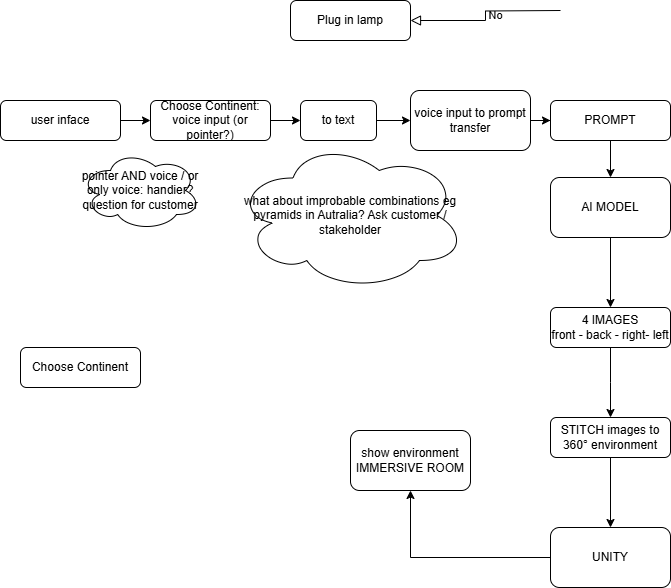

The diagram above was exported from draw.io. Its source (the exported page's mxGraphModel, read from the mxfile embedded in the PNG):
<mxGraphModel dx="954" dy="558" grid="1" gridSize="10" guides="1" tooltips="1" connect="1" arrows="1" fold="1" page="1" pageScale="1" pageWidth="827" pageHeight="1169" math="0" shadow="0">
  <root>
    <mxCell id="WIyWlLk6GJQsqaUBKTNV-0" />
    <mxCell id="WIyWlLk6GJQsqaUBKTNV-1" parent="WIyWlLk6GJQsqaUBKTNV-0" />
    <mxCell id="WIyWlLk6GJQsqaUBKTNV-3" value="user inface" style="rounded=1;whiteSpace=wrap;html=1;fontSize=12;glass=0;strokeWidth=1;shadow=0;" parent="WIyWlLk6GJQsqaUBKTNV-1" vertex="1">
      <mxGeometry x="30" y="290" width="120" height="40" as="geometry" />
    </mxCell>
    <mxCell id="WIyWlLk6GJQsqaUBKTNV-5" value="No" style="edgeStyle=orthogonalEdgeStyle;rounded=0;html=1;jettySize=auto;orthogonalLoop=1;fontSize=11;endArrow=block;endFill=0;endSize=8;strokeWidth=1;shadow=0;labelBackgroundColor=none;" parent="WIyWlLk6GJQsqaUBKTNV-1" target="WIyWlLk6GJQsqaUBKTNV-7" edge="1">
      <mxGeometry y="10" relative="1" as="geometry">
        <mxPoint as="offset" />
        <mxPoint x="590" y="200" as="sourcePoint" />
      </mxGeometry>
    </mxCell>
    <mxCell id="WIyWlLk6GJQsqaUBKTNV-7" value="Plug in lamp" style="rounded=1;whiteSpace=wrap;html=1;fontSize=12;glass=0;strokeWidth=1;shadow=0;" parent="WIyWlLk6GJQsqaUBKTNV-1" vertex="1">
      <mxGeometry x="320" y="190" width="120" height="40" as="geometry" />
    </mxCell>
    <mxCell id="3KMoW4G7oKQ6OtFarOb6-8" value="" style="edgeStyle=orthogonalEdgeStyle;rounded=0;orthogonalLoop=1;jettySize=auto;html=1;" edge="1" parent="WIyWlLk6GJQsqaUBKTNV-1" source="WIyWlLk6GJQsqaUBKTNV-11">
      <mxGeometry relative="1" as="geometry">
        <mxPoint x="640" y="607" as="targetPoint" />
      </mxGeometry>
    </mxCell>
    <mxCell id="WIyWlLk6GJQsqaUBKTNV-11" value="4 IMAGES&lt;div&gt;front - back - right- left&lt;/div&gt;" style="rounded=1;whiteSpace=wrap;html=1;fontSize=12;glass=0;strokeWidth=1;shadow=0;" parent="WIyWlLk6GJQsqaUBKTNV-1" vertex="1">
      <mxGeometry x="580" y="497" width="120" height="40" as="geometry" />
    </mxCell>
    <mxCell id="3KMoW4G7oKQ6OtFarOb6-5" value="" style="edgeStyle=orthogonalEdgeStyle;rounded=0;orthogonalLoop=1;jettySize=auto;html=1;" edge="1" parent="WIyWlLk6GJQsqaUBKTNV-1" source="WIyWlLk6GJQsqaUBKTNV-12" target="3KMoW4G7oKQ6OtFarOb6-4">
      <mxGeometry relative="1" as="geometry" />
    </mxCell>
    <mxCell id="WIyWlLk6GJQsqaUBKTNV-12" value="PROMPT" style="rounded=1;whiteSpace=wrap;html=1;fontSize=12;glass=0;strokeWidth=1;shadow=0;" parent="WIyWlLk6GJQsqaUBKTNV-1" vertex="1">
      <mxGeometry x="580" y="290" width="120" height="40" as="geometry" />
    </mxCell>
    <mxCell id="3KMoW4G7oKQ6OtFarOb6-16" value="" style="edgeStyle=orthogonalEdgeStyle;rounded=0;orthogonalLoop=1;jettySize=auto;html=1;" edge="1" parent="WIyWlLk6GJQsqaUBKTNV-1" source="3KMoW4G7oKQ6OtFarOb6-19" target="3KMoW4G7oKQ6OtFarOb6-15">
      <mxGeometry relative="1" as="geometry" />
    </mxCell>
    <mxCell id="3KMoW4G7oKQ6OtFarOb6-1" value="Choose Continent: voice input (or pointer?)" style="rounded=1;whiteSpace=wrap;html=1;fontSize=12;glass=0;strokeWidth=1;shadow=0;" vertex="1" parent="WIyWlLk6GJQsqaUBKTNV-1">
      <mxGeometry x="180" y="290" width="120" height="40" as="geometry" />
    </mxCell>
    <mxCell id="3KMoW4G7oKQ6OtFarOb6-6" value="" style="edgeStyle=orthogonalEdgeStyle;rounded=0;orthogonalLoop=1;jettySize=auto;html=1;" edge="1" parent="WIyWlLk6GJQsqaUBKTNV-1" source="3KMoW4G7oKQ6OtFarOb6-4" target="WIyWlLk6GJQsqaUBKTNV-11">
      <mxGeometry relative="1" as="geometry" />
    </mxCell>
    <mxCell id="3KMoW4G7oKQ6OtFarOb6-4" value="AI MODEL" style="whiteSpace=wrap;html=1;rounded=1;glass=0;strokeWidth=1;shadow=0;" vertex="1" parent="WIyWlLk6GJQsqaUBKTNV-1">
      <mxGeometry x="580" y="367" width="120" height="60" as="geometry" />
    </mxCell>
    <mxCell id="3KMoW4G7oKQ6OtFarOb6-11" value="" style="edgeStyle=orthogonalEdgeStyle;rounded=0;orthogonalLoop=1;jettySize=auto;html=1;" edge="1" parent="WIyWlLk6GJQsqaUBKTNV-1" source="3KMoW4G7oKQ6OtFarOb6-9" target="3KMoW4G7oKQ6OtFarOb6-10">
      <mxGeometry relative="1" as="geometry" />
    </mxCell>
    <mxCell id="3KMoW4G7oKQ6OtFarOb6-9" value="STITCH images to 360° environment" style="rounded=1;whiteSpace=wrap;html=1;fontSize=12;glass=0;strokeWidth=1;shadow=0;" vertex="1" parent="WIyWlLk6GJQsqaUBKTNV-1">
      <mxGeometry x="580" y="607" width="120" height="40" as="geometry" />
    </mxCell>
    <mxCell id="3KMoW4G7oKQ6OtFarOb6-13" value="" style="edgeStyle=orthogonalEdgeStyle;rounded=0;orthogonalLoop=1;jettySize=auto;html=1;" edge="1" parent="WIyWlLk6GJQsqaUBKTNV-1" source="3KMoW4G7oKQ6OtFarOb6-10" target="3KMoW4G7oKQ6OtFarOb6-12">
      <mxGeometry relative="1" as="geometry" />
    </mxCell>
    <mxCell id="3KMoW4G7oKQ6OtFarOb6-10" value="UNITY" style="whiteSpace=wrap;html=1;rounded=1;glass=0;strokeWidth=1;shadow=0;" vertex="1" parent="WIyWlLk6GJQsqaUBKTNV-1">
      <mxGeometry x="580" y="717" width="120" height="60" as="geometry" />
    </mxCell>
    <mxCell id="3KMoW4G7oKQ6OtFarOb6-12" value="show environment IMMERSIVE ROOM" style="whiteSpace=wrap;html=1;rounded=1;glass=0;strokeWidth=1;shadow=0;" vertex="1" parent="WIyWlLk6GJQsqaUBKTNV-1">
      <mxGeometry x="380" y="620" width="120" height="60" as="geometry" />
    </mxCell>
    <mxCell id="3KMoW4G7oKQ6OtFarOb6-14" value="" style="endArrow=classic;html=1;rounded=0;exitX=1;exitY=0.5;exitDx=0;exitDy=0;entryX=0;entryY=0.5;entryDx=0;entryDy=0;" edge="1" parent="WIyWlLk6GJQsqaUBKTNV-1" source="WIyWlLk6GJQsqaUBKTNV-3" target="3KMoW4G7oKQ6OtFarOb6-1">
      <mxGeometry width="50" height="50" relative="1" as="geometry">
        <mxPoint x="390" y="550" as="sourcePoint" />
        <mxPoint x="440" y="500" as="targetPoint" />
      </mxGeometry>
    </mxCell>
    <mxCell id="3KMoW4G7oKQ6OtFarOb6-17" value="" style="edgeStyle=orthogonalEdgeStyle;rounded=0;orthogonalLoop=1;jettySize=auto;html=1;" edge="1" parent="WIyWlLk6GJQsqaUBKTNV-1" source="3KMoW4G7oKQ6OtFarOb6-15" target="WIyWlLk6GJQsqaUBKTNV-12">
      <mxGeometry relative="1" as="geometry" />
    </mxCell>
    <mxCell id="3KMoW4G7oKQ6OtFarOb6-15" value="voice input to prompt transfer" style="whiteSpace=wrap;html=1;rounded=1;glass=0;strokeWidth=1;shadow=0;" vertex="1" parent="WIyWlLk6GJQsqaUBKTNV-1">
      <mxGeometry x="440" y="280" width="120" height="60" as="geometry" />
    </mxCell>
    <mxCell id="3KMoW4G7oKQ6OtFarOb6-18" value="Choose Continent" style="rounded=1;whiteSpace=wrap;html=1;fontSize=12;glass=0;strokeWidth=1;shadow=0;" vertex="1" parent="WIyWlLk6GJQsqaUBKTNV-1">
      <mxGeometry x="50" y="537" width="120" height="40" as="geometry" />
    </mxCell>
    <mxCell id="3KMoW4G7oKQ6OtFarOb6-20" value="" style="edgeStyle=orthogonalEdgeStyle;rounded=0;orthogonalLoop=1;jettySize=auto;html=1;" edge="1" parent="WIyWlLk6GJQsqaUBKTNV-1" source="3KMoW4G7oKQ6OtFarOb6-1" target="3KMoW4G7oKQ6OtFarOb6-19">
      <mxGeometry relative="1" as="geometry">
        <mxPoint x="280" y="310" as="sourcePoint" />
        <mxPoint x="440" y="310" as="targetPoint" />
      </mxGeometry>
    </mxCell>
    <mxCell id="3KMoW4G7oKQ6OtFarOb6-19" value="to text" style="rounded=1;whiteSpace=wrap;html=1;fontSize=12;glass=0;strokeWidth=1;shadow=0;" vertex="1" parent="WIyWlLk6GJQsqaUBKTNV-1">
      <mxGeometry x="330" y="290" width="76" height="40" as="geometry" />
    </mxCell>
    <mxCell id="3KMoW4G7oKQ6OtFarOb6-21" value="what about improbable combinations eg pyramids in Autralia? Ask customer / stakeholder" style="ellipse;shape=cloud;whiteSpace=wrap;html=1;" vertex="1" parent="WIyWlLk6GJQsqaUBKTNV-1">
      <mxGeometry x="265" y="330" width="230" height="150" as="geometry" />
    </mxCell>
    <mxCell id="3KMoW4G7oKQ6OtFarOb6-23" value="pointer AND voice / or only voice: handier? question for customer" style="ellipse;shape=cloud;whiteSpace=wrap;html=1;" vertex="1" parent="WIyWlLk6GJQsqaUBKTNV-1">
      <mxGeometry x="110" y="340" width="120" height="80" as="geometry" />
    </mxCell>
  </root>
</mxGraphModel>